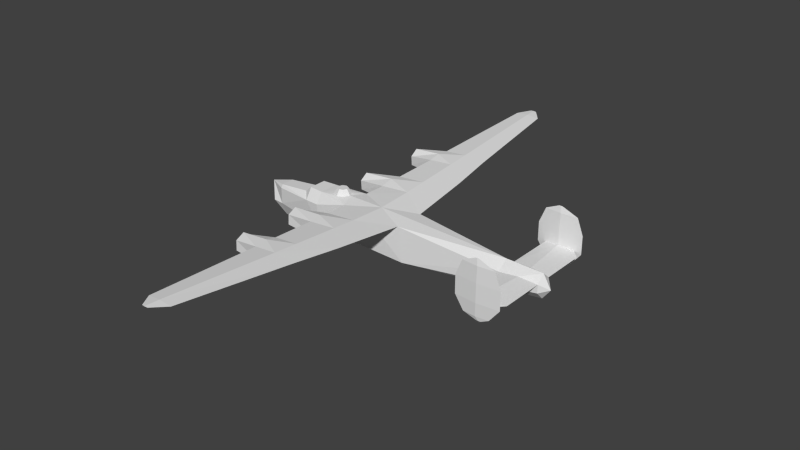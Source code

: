 # Source: b24_l.blend  (saved by Blender 2.79.0; exported with 4.5.12 LTS)
import bpy
from mathutils import Matrix  # noqa: F401  (used for matrix-valued properties, if any)

bpy.ops.wm.read_factory_settings(use_empty=True)
scene = bpy.context.scene
scene.name = 'Scene'

# ---- collections
col_collection_1 = bpy.data.collections.new('Collection 1'); scene.collection.children.link(col_collection_1)

# ---- materials (node trees are filled in below, after node groups)
mat_material_aluminium = bpy.data.materials.new('Material Aluminium')
mat_material_aluminium.alpha_threshold = 0.0
mat_material_aluminium.use_transparent_shadow = False
mat_material_aluminium.roughness = 0.5
mat_material_aluminium.line_color = (0.0, 0.0, 0.0, 1.0)

# ---- material node trees

# ---- world
world_world = bpy.data.worlds.new('World'); scene.world = world_world
world_world.color = (0.05088, 0.05088, 0.05088)
world_world.use_sun_shadow = False
world_world.sun_shadow_jitter_overblur = 0.0
world_world.cycles.sampling_method = 'NONE'
world_world.cycles.sample_map_resolution = 256

# ---- meshes
me_cube = bpy.data.meshes.new('Cube')
me_cube.from_pydata([(11.01, -3.88, -1.16), (10.72, -3.88, -1.16), (10.86, -3.867, -1.16), (10.86, -3.893, -1.16), (11.52, -3.88, -0.91), (9.881, -3.88, -0.91), (10.69, -3.807, -0.91), (12.18, -3.88, -0.08), (9.332, -3.88, -0.08), (11.76, -3.834, 0.0), (12.18, -3.88, 1.08), (9.332, -3.88, 1.08), (10.74, -3.754, 1.08), (11.79, -3.88, 2.08), (9.74, -3.88, 2.08), (10.75, -3.789, 2.08), (10.67, -3.89, 2.47), (10.57, -3.88, 2.47), (10.67, -3.87, 2.47), (10.79, -3.88, 2.47), (10.74, -3.754, -0.1049), (9.85, -3.822, 0.0), (10.74, -3.754, 0.1166), (10.69, -3.953, -0.91), (10.74, -4.006, -0.08), (10.74, -4.006, 1.08), (10.75, -3.971, 2.08), (9.85, -0.69, 0.0), (12.23, -0.52, 0.0), (11.03, -0.6059, -0.1054), (12.23, -3.35, 0.0), (11.03, -0.606, 0.1047), (-2.55, -8.193, 0.1189), (-2.55, -7.674, -0.2273), (-2.55, -7.075, 0.6718), (-2.95, -3.15, 0.7618), (-2.95, -2.631, 0.4156), (-2.95, -2.671, -0.2071), (-2.95, -3.231, -0.4836), (-2.95, -3.75, -0.1374), (-2.95, -3.71, 0.4853), (-2.55, -7.115, 0.04914), (-2.55, -7.594, 1.018), (-2.55, -8.153, 0.7416), (0.9253, -2.712, 0.5466), (0.7597, -8.156, 0.9377), (1.44, -3.19, 0.6255), (-0.7691, -2.541, -0.2937), (-0.7691, -3.241, -0.6393), (-0.7691, -3.89, -0.2065), (-1.006, -2.415, 0.7003), (-0.9691, -3.193, 0.9192), (-0.9323, -3.972, 0.801), (0.8958, -3.62, 0.1818), (0.9227, -2.792, 0.1329), (0.9088, -3.221, -0.06088), (0.8943, -3.668, 0.6183), (-0.5592, -8.333, 0.04976), (1.26, -7.634, 0.9381), (0.7613, -8.103, 0.4843), (-0.5592, -7.684, -0.383), (-0.5592, -6.985, -0.03742), (-0.796, -6.856, 0.9875), (-0.7592, -7.584, 1.174), (-0.7225, -8.412, 1.088), (0.7912, -7.112, 0.8626), (0.7886, -7.199, 0.4335), (0.7744, -7.668, 0.2317), (3.06, -1.026, 0.6167), (2.591, -5.414, 0.8943), (2.148, -8.487, 1.084), (0.4456, -15.86, 1.497), (-0.3706, -15.86, 1.57), (1.279, -15.86, 1.57), (0.5734, -16.7, 1.624), (0.3662, -16.7, 1.606), (0.1634, -16.7, 1.624), (-1.07, -1.003, 0.6728), (1.0, -1.102, 0.4344), (0.3662, -16.7, 1.642), (0.9384, -2.415, 0.8744), (0.8882, -3.972, 0.964), (0.8019, -6.856, 1.131), (0.7518, -8.412, 1.22), (0.4456, -15.86, 1.643), (1.0, 0.0, 0.8), (-7.479, -0.4895, -1.13), (-6.75, -0.2, -2.025), (-6.75, -0.57, -1.13), (-4.65, -0.491, 0.34), (-4.15, -0.5735, 0.76), (-4.15, -1.01, 0.05615), (-3.22, -1.079, 0.06615), (-3.21, -0.6454, 0.76), (-2.05, -0.55, 0.8), (-1.661, -0.3889, 0.8), (-1.817, -0.2326, 1.16), (-2.439, -0.3889, 0.8), (-2.283, -0.2326, 1.16), (-2.05, -0.329, 1.16), (-7.97, 0.0, -0.075), (-6.75, -0.57, -0.075), (-6.75, -0.441, 0.125), (-3.203, -0.9882, -1.437), (3.46, -1.13, -1.54), (12.23, -0.52, -0.535), (11.01, 3.88, -1.16), (10.72, 3.88, -1.16), (10.86, 3.867, -1.16), (10.86, 3.893, -1.16), (11.52, 3.88, -0.91), (9.881, 3.88, -0.91), (10.69, 3.807, -0.91), (12.18, 3.88, -0.08), (9.332, 3.88, -0.08), (11.76, 3.834, 0.0), (12.18, 3.88, 1.08), (9.332, 3.88, 1.08), (10.74, 3.754, 1.08), (11.79, 3.88, 2.08), (9.74, 3.88, 2.08), (10.75, 3.789, 2.08), (10.67, 3.89, 2.47), (10.57, 3.88, 2.47), (10.67, 3.87, 2.47), (10.79, 3.88, 2.47), (10.74, 3.754, -0.1049), (9.85, 3.822, 0.0), (10.74, 3.754, 0.1166), (10.69, 3.953, -0.91), (10.74, 4.006, -0.08), (10.74, 4.006, 1.08), (10.75, 3.971, 2.08), (9.85, 0.69, 0.0), (12.23, 0.52, 0.0), (11.03, 0.6059, -0.1054), (12.23, 3.35, 0.0), (11.03, 0.606, 0.1047), (-2.55, 8.193, 0.1189), (-2.55, 7.674, -0.2273), (-2.55, 7.075, 0.6718), (-2.95, 3.15, 0.7618), (-2.95, 2.631, 0.4156), (-2.95, 2.671, -0.2071), (-2.95, 3.231, -0.4836), (-2.95, 3.75, -0.1374), (-2.95, 3.71, 0.4853), (-2.55, 7.115, 0.04914), (-2.55, 7.594, 1.018), (-2.55, 8.153, 0.7416), (0.9253, 2.712, 0.5466), (0.7597, 8.156, 0.9377), (1.44, 3.19, 0.6255), (-0.7691, 2.541, -0.2937), (-0.7691, 3.241, -0.6393), (-0.7691, 3.89, -0.2065), (-1.006, 2.415, 0.7003), (-0.9691, 3.193, 0.9192), (-0.9323, 3.972, 0.801), (0.8958, 3.62, 0.1818), (0.9227, 2.792, 0.1329), (0.9088, 3.221, -0.06088), (0.8943, 3.668, 0.6183), (-0.5592, 8.333, 0.04976), (1.235, 7.671, 0.9389), (0.7613, 8.103, 0.4843), (-0.5592, 7.684, -0.383), (-0.5592, 6.985, -0.03742), (-0.796, 6.856, 0.9875), (-0.7592, 7.584, 1.174), (-0.7225, 8.412, 1.088), (0.7912, 7.112, 0.8626), (0.7886, 7.199, 0.4335), (0.7744, 7.668, 0.2317), (3.06, 1.026, 0.6167), (2.591, 5.414, 0.8943), (2.148, 8.487, 1.102), (0.4456, 15.86, 1.497), (-0.3706, 15.86, 1.57), (1.279, 15.86, 1.57), (0.5734, 16.7, 1.624), (0.3662, 16.7, 1.606), (0.1634, 16.7, 1.624), (-1.07, 1.003, 0.6728), (1.0, 1.102, 0.4344), (0.3662, 16.7, 1.642), (0.9384, 2.415, 0.8744), (0.8882, 3.972, 0.964), (0.8019, 6.856, 1.131), (0.7518, 8.412, 1.22), (0.4456, 15.86, 1.643), (-7.479, 0.4895, -1.13), (-6.75, 0.2, -2.025), (-6.75, 0.57, -1.13), (-4.65, 0.491, 0.34), (-4.15, 0.5735, 0.76), (-4.15, 1.01, 0.05615), (-3.22, 1.079, 0.06615), (-3.21, 0.6454, 0.76), (12.23, 0.0, 0.47), (12.74, 0.0, -0.4), (-2.05, 0.55, 0.8), (-1.661, 0.3889, 0.8), (-1.817, 0.2326, 1.16), (-2.439, 0.3889, 0.8), (-2.283, 0.2326, 1.16), (-2.05, 0.329, 1.16), (-6.75, 0.57, -0.075), (-6.75, 0.441, 0.125), (12.23, 0.0, -1.07), (-3.203, 0.9882, -1.437), (-2.0, 0.0, -2.28), (3.46, 0.0, -2.28), (3.46, 1.13, -1.54), (-6.75, 0.0, 0.125), (9.85, 0.0, 0.52), (12.23, 0.52, -0.535), (-4.65, 0.0, 0.34), (-4.15, 0.0, 0.76), (-3.21, 0.0, 0.76), (-1.5, 0.0, 0.8), (-1.721, 0.0, 1.16), (-2.379, 0.0, 1.16), (-2.6, 0.0, 0.8), (-7.85, 0.0, -1.13)], [], [(6, 4, 0), (2, 6, 0), (1, 5, 2), (2, 5, 6), (9, 7, 4), (8, 11, 21), (9, 10, 7), (11, 14, 15), (11, 15, 12), (12, 15, 10), (15, 13, 10), (14, 17, 18), (14, 18, 15), (15, 18, 13), (18, 19, 13), (9, 4, 20), (21, 20, 5), (9, 22, 12), (21, 12, 22), (6, 20, 4), (6, 5, 20), (5, 8, 21), (12, 21, 11), (10, 9, 12), (4, 7, 24), (4, 24, 23), (23, 24, 5), (24, 8, 5), (7, 10, 25), (7, 25, 24), (24, 25, 8), (25, 11, 8), (10, 13, 26), (10, 26, 25), (25, 26, 11), (26, 14, 11), (13, 19, 16), (13, 16, 26), (26, 16, 14), (16, 17, 14), (23, 5, 3), (28, 30, 20), (28, 20, 29), (29, 20, 27), (20, 21, 27), (22, 30, 28), (31, 22, 28), (27, 22, 31), (27, 21, 22), (37, 38, 39, 40, 35, 36), (53, 55, 46), (55, 54, 46), (39, 38, 48, 49), (38, 37, 47, 48), (37, 36, 50, 47), (40, 39, 49, 52), (49, 48, 55, 53), (48, 47, 54, 55), (50, 44, 47), (56, 49, 53), (59, 67, 58), (34, 42, 63, 62), (41, 34, 62, 61), (67, 66, 58), (33, 41, 61, 60), (32, 43, 42, 34, 41, 33), (32, 33, 60, 57), (42, 43, 64, 63), (43, 32, 57, 64), (57, 60, 67, 59), (60, 61, 66, 67), (62, 65, 61), (45, 57, 59), (52, 49, 56), (47, 44, 54), (61, 65, 66), (64, 57, 45), (56, 46, 69), (69, 65, 56), (65, 69, 58), (70, 71, 45), (45, 71, 64), (71, 72, 64), (73, 74, 75), (73, 75, 71), (71, 75, 72), (75, 76, 72), (69, 46, 68), (70, 58, 69), (50, 51, 80), (80, 51, 81), (80, 81, 68), (81, 69, 68), (52, 62, 82), (52, 82, 81), (81, 82, 69), (81, 51, 52), (82, 83, 69), (83, 70, 69), (64, 72, 84), (64, 84, 83), (83, 84, 70), (72, 76, 79), (72, 79, 84), (84, 79, 73), (79, 74, 73), (85, 80, 68), (77, 80, 85), (77, 50, 80), (199, 28, 200), (219, 218, 90, 93), (92, 93, 90, 91), (218, 217, 89, 90), (90, 89, 91), (96, 221, 222, 98, 99), (95, 96, 99, 94), (220, 221, 96, 95), (97, 98, 222, 223), (94, 99, 98, 97), (102, 214, 100), (100, 86, 88, 101), (100, 224, 86), (101, 102, 100), (88, 86, 87), (209, 105, 104), (223, 219, 93), (212, 209, 104), (217, 214, 89), (89, 214, 102), (77, 93, 92), (78, 104, 68), (77, 94, 93), (77, 103, 78), (212, 104, 103, 211), (101, 88, 91), (200, 105, 209), (91, 89, 102, 101), (91, 103, 92), (220, 95, 77), (92, 103, 77), (77, 95, 94), (93, 97, 223), (94, 97, 93), (215, 85, 68), (78, 103, 104), (0, 23, 3), (0, 4, 23), (19, 18, 17, 16), (0, 3, 1, 2), (3, 5, 1), (30, 9, 20), (22, 9, 30), (36, 35, 51, 50), (35, 40, 52, 51), (54, 44, 46), (56, 53, 46), (45, 59, 58), (66, 65, 58), (44, 68, 46), (77, 44, 50), (52, 65, 62), (74, 79, 76, 75), (78, 44, 77), (68, 44, 78), (56, 65, 52), (58, 70, 45), (83, 63, 64), (62, 63, 82), (82, 63, 83), (192, 211, 87), (103, 87, 211), (91, 88, 103), (215, 31, 199), (31, 28, 199), (103, 88, 87), (200, 28, 105), (27, 215, 68), (27, 31, 215), (104, 105, 27), (105, 28, 29), (27, 105, 29), (77, 85, 220), (104, 27, 68), (224, 192, 87), (112, 106, 110), (108, 106, 112), (107, 108, 111), (108, 112, 111), (115, 110, 113), (114, 127, 117), (115, 113, 116), (117, 121, 120), (117, 118, 121), (118, 116, 121), (121, 116, 119), (120, 124, 123), (120, 121, 124), (121, 119, 124), (124, 119, 125), (115, 126, 110), (127, 111, 126), (115, 118, 128), (127, 128, 118), (112, 110, 126), (112, 126, 111), (111, 127, 114), (118, 117, 127), (116, 118, 115), (110, 130, 113), (110, 129, 130), (129, 111, 130), (130, 111, 114), (113, 131, 116), (113, 130, 131), (130, 114, 131), (131, 114, 117), (116, 132, 119), (116, 131, 132), (131, 117, 132), (132, 117, 120), (119, 122, 125), (119, 132, 122), (132, 120, 122), (122, 120, 123), (129, 109, 111), (134, 126, 136), (134, 135, 126), (135, 133, 126), (126, 133, 127), (128, 134, 136), (137, 134, 128), (133, 137, 128), (133, 128, 127), (143, 142, 141, 146, 145, 144), (159, 152, 161), (161, 152, 160), (145, 155, 154, 144), (144, 154, 153, 143), (143, 153, 156, 142), (146, 158, 155, 145), (155, 159, 161, 154), (154, 161, 160, 153), (156, 153, 150), (162, 159, 155), (165, 164, 173), (140, 168, 169, 148), (147, 167, 168, 140), (173, 164, 172), (139, 166, 167, 147), (138, 139, 147, 140, 148, 149), (138, 163, 166, 139), (148, 169, 170, 149), (149, 170, 163, 138), (163, 165, 173, 166), (166, 173, 172, 167), (168, 167, 171), (151, 165, 163), (158, 162, 155), (153, 160, 150), (167, 172, 171), (170, 151, 163), (162, 175, 152), (175, 162, 171), (171, 164, 175), (176, 151, 177), (151, 170, 177), (177, 170, 178), (176, 177, 179), (179, 181, 180), (179, 177, 181), (177, 178, 181), (181, 178, 182), (175, 174, 152), (176, 175, 164), (156, 186, 157), (186, 187, 157), (186, 174, 187), (187, 174, 175), (158, 188, 168), (158, 187, 188), (187, 175, 188), (187, 158, 157), (188, 175, 189), (189, 175, 176), (170, 190, 178), (170, 189, 190), (189, 176, 190), (190, 176, 179), (178, 185, 182), (178, 190, 185), (190, 179, 185), (185, 179, 180), (85, 174, 186), (183, 85, 186), (183, 186, 156), (199, 200, 134), (219, 198, 195, 218), (197, 196, 195, 198), (218, 195, 194, 217), (195, 196, 194), (203, 206, 205, 222, 221), (202, 201, 206, 203), (220, 202, 203, 221), (204, 223, 222, 205), (201, 204, 205, 206), (208, 100, 214), (100, 207, 193, 191), (100, 191, 224), (207, 100, 208), (87, 86, 224), (193, 192, 191), (209, 213, 216), (223, 198, 219), (212, 213, 209), (217, 194, 214), (194, 208, 214), (183, 197, 198), (184, 174, 213), (183, 198, 201), (183, 184, 210), (212, 211, 210, 213), (207, 196, 193), (200, 209, 216), (196, 207, 208, 194), (196, 197, 210), (220, 183, 202), (197, 183, 210), (183, 201, 202), (198, 223, 204), (201, 198, 204), (215, 174, 85), (184, 213, 210), (106, 109, 129), (106, 129, 110), (125, 122, 123, 124), (106, 108, 107, 109), (109, 107, 111), (136, 126, 115), (128, 136, 115), (142, 156, 157, 141), (141, 157, 158, 146), (160, 152, 150), (162, 152, 159), (151, 164, 165), (172, 164, 171), (150, 152, 174), (183, 156, 150), (158, 168, 171), (180, 181, 182, 185), (184, 183, 150), (174, 184, 150), (162, 158, 171), (164, 151, 176), (189, 170, 169), (168, 188, 169), (188, 189, 169), (210, 211, 192), (196, 210, 193), (215, 199, 137), (137, 199, 134), (210, 192, 193), (200, 216, 134), (133, 174, 215), (133, 215, 137), (213, 133, 216), (216, 135, 134), (133, 135, 216), (183, 220, 85), (213, 174, 133), (224, 191, 192), (84, 73, 70), (70, 73, 71)])
_uv = me_cube.uv_layers.new(name='UVMap')
_uv.uv.foreach_set('vector', [0.8438, 0.3508, 0.8198, 0.3508, 0.8346, 0.3435, 0.8388, 0.3435, 0.8438, 0.3508, 0.8346, 0.3435, 0.843, 0.3435, 0.8672, 0.3508, 0.8388, 0.3435, 0.8388, 0.3435, 0.8672, 0.3508, 0.8438, 0.3508, 0.8131, 0.377, 0.8008, 0.3747, 0.8198, 0.3508, 0.8831, 0.3747, 0.8831, 0.4083, 0.8681, 0.377, 0.8131, 0.377, 0.8008, 0.4083, 0.8008, 0.3747, 0.8831, 0.4083, 0.8713, 0.4371, 0.842, 0.4371, 0.8831, 0.4083, 0.842, 0.4371, 0.8424, 0.4083, 0.8424, 0.4083, 0.842, 0.4371, 0.8008, 0.4083, 0.842, 0.4371, 0.8121, 0.4371, 0.8008, 0.4083, 0.8713, 0.4371, 0.86, 0.4449, 0.842, 0.4449, 0.8713, 0.4371, 0.842, 0.4449, 0.842, 0.4371, 0.842, 0.4371, 0.842, 0.4449, 0.8121, 0.4371, 0.842, 0.4449, 0.8236, 0.4449, 0.8121, 0.4371, 0.8131, 0.377, 0.8198, 0.3508, 0.8424, 0.374, 0.8681, 0.377, 0.8424, 0.374, 0.8672, 0.3508, 0.8131, 0.377, 0.8424, 0.3804, 0.8424, 0.4083, 0.8681, 0.377, 0.8424, 0.4083, 0.8424, 0.3804, 0.8438, 0.3508, 0.8424, 0.374, 0.8198, 0.3508, 0.8438, 0.3508, 0.8672, 0.3508, 0.8424, 0.374, 0.8672, 0.3508, 0.8831, 0.3747, 0.8681, 0.377, 0.8424, 0.4083, 0.8681, 0.377, 0.8831, 0.4083, 0.8008, 0.4083, 0.8131, 0.377, 0.8424, 0.4083, 0.9463, 0.3508, 0.9654, 0.3747, 0.9238, 0.3747, 0.9463, 0.3508, 0.9238, 0.3747, 0.9224, 0.3508, 0.9224, 0.3508, 0.9238, 0.3747, 0.899, 0.3508, 0.9238, 0.3747, 0.8831, 0.3747, 0.899, 0.3508, 0.9654, 0.3747, 0.9654, 0.4083, 0.9238, 0.4083, 0.9654, 0.3747, 0.9238, 0.4083, 0.9238, 0.3747, 0.9238, 0.3747, 0.9238, 0.4083, 0.8831, 0.3747, 0.9238, 0.4083, 0.8831, 0.4083, 0.8831, 0.3747, 0.9654, 0.4083, 0.9541, 0.4371, 0.9242, 0.4371, 0.9654, 0.4083, 0.9242, 0.4371, 0.9238, 0.4083, 0.9238, 0.4083, 0.9242, 0.4371, 0.8831, 0.4083, 0.9242, 0.4371, 0.8949, 0.4371, 0.8831, 0.4083, 0.9541, 0.4371, 0.9426, 0.4449, 0.9242, 0.4449, 0.9541, 0.4371, 0.9242, 0.4449, 0.9242, 0.4371, 0.9242, 0.4371, 0.9242, 0.4449, 0.8949, 0.4371, 0.9242, 0.4449, 0.9062, 0.4449, 0.8949, 0.4371, 0.9224, 0.3508, 0.899, 0.3508, 0.9273, 0.3435, 0.1114, 0.3892, 0.0296, 0.3892, 0.01793, 0.3462, 0.1114, 0.3892, 0.01793, 0.3462, 0.1089, 0.3545, 0.1089, 0.3545, 0.01793, 0.3462, 0.1065, 0.3205, 0.01793, 0.3462, 0.01598, 0.3205, 0.1065, 0.3205, 0.01729, 0.4516, 0.02896, 0.4086, 0.1107, 0.4086, 0.1082, 0.4434, 0.01729, 0.4516, 0.1107, 0.4086, 0.1058, 0.4774, 0.01729, 0.4516, 0.1082, 0.4434, 0.1058, 0.4774, 0.01534, 0.4774, 0.01729, 0.4516, 0.6065, 0.5172, 0.5815, 0.5122, 0.5735, 0.5284, 0.5765, 0.5372, 0.6015, 0.5422, 0.6077, 0.5352, 0.7366, 0.5284, 0.7364, 0.5235, 0.7209, 0.5388, 0.736, 0.5227, 0.7358, 0.527, 0.7209, 0.5375, 0.842, 0.5172, 0.842, 0.5084, 0.7847, 0.5084, 0.7847, 0.5172, 0.842, 0.507, 0.842, 0.5147, 0.7847, 0.5147, 0.7847, 0.507, 0.842, 0.5172, 0.842, 0.5372, 0.7847, 0.5372, 0.7847, 0.5172, 0.842, 0.5397, 0.842, 0.5287, 0.7847, 0.5287, 0.7847, 0.5397, 0.7847, 0.5172, 0.7847, 0.5084, 0.7364, 0.5235, 0.7366, 0.5284, 0.7847, 0.507, 0.7847, 0.5147, 0.7358, 0.527, 0.736, 0.5227, 0.7847, 0.5372, 0.7357, 0.539, 0.7847, 0.5172, 0.7366, 0.5411, 0.7847, 0.5287, 0.7366, 0.5284, 0.9435, 0.5298, 0.9437, 0.5247, 0.9579, 0.5407, 0.8536, 0.5372, 0.8536, 0.546, 0.8996, 0.546, 0.9053, 0.5372, 0.8536, 0.5172, 0.8536, 0.5372, 0.9053, 0.5372, 0.9053, 0.5172, 0.9441, 0.5238, 0.9443, 0.5283, 0.9579, 0.5394, 0.8536, 0.507, 0.8536, 0.5147, 0.9053, 0.5147, 0.9053, 0.507, 0.5735, 0.5284, 0.5765, 0.5372, 0.6015, 0.5422, 0.6077, 0.5352, 0.6065, 0.5172, 0.5815, 0.5122, 0.8536, 0.5172, 0.8536, 0.5084, 0.9053, 0.5084, 0.9053, 0.5172, 0.8536, 0.5474, 0.8536, 0.5397, 0.9053, 0.5397, 0.8996, 0.5474, 0.8536, 0.5397, 0.8536, 0.5287, 0.9053, 0.5287, 0.9053, 0.5397, 0.9053, 0.5172, 0.9053, 0.5084, 0.9437, 0.5247, 0.9435, 0.5298, 0.9053, 0.507, 0.9053, 0.5147, 0.9443, 0.5283, 0.9441, 0.5238, 0.9053, 0.5372, 0.9444, 0.5407, 0.9053, 0.5172, 0.9435, 0.5429, 0.9053, 0.5287, 0.9435, 0.5298, 0.7847, 0.5397, 0.7847, 0.5287, 0.7366, 0.5411, 0.7847, 0.5172, 0.7357, 0.539, 0.7358, 0.527, 0.9053, 0.5172, 0.9444, 0.5407, 0.9443, 0.5283, 0.9053, 0.5397, 0.9053, 0.5287, 0.9435, 0.5429, 0.3939, 0.06393, 0.4021, 0.07971, 0.3435, 0.113, 0.3435, 0.113, 0.2944, 0.06095, 0.3939, 0.06393, 0.2944, 0.06095, 0.3435, 0.113, 0.2853, 0.0745, 0.2546, 0.1002, 0.04154, 0.05096, 0.2642, 0.06004, 0.2642, 0.06004, 0.04154, 0.05096, 0.2568, 0.01718, 0.04154, 0.05096, 0.04154, 0.02736, 0.2568, 0.01718, 0.04154, 0.07506, 0.0173, 0.05465, 0.0173, 0.04866, 0.04154, 0.07506, 0.0173, 0.04866, 0.04154, 0.05096, 0.04154, 0.05096, 0.0173, 0.04866, 0.04154, 0.02736, 0.0173, 0.04866, 0.0173, 0.0428, 0.04154, 0.02736, 0.3435, 0.113, 0.4021, 0.07971, 0.4703, 0.1265, 0.2546, 0.1002, 0.2853, 0.0745, 0.3435, 0.113, 0.4302, 0.2751, 0.4077, 0.2741, 0.4302, 0.2189, 0.4302, 0.2189, 0.4077, 0.2741, 0.3852, 0.2204, 0.4302, 0.2189, 0.3852, 0.2204, 0.4703, 0.1576, 0.3852, 0.2204, 0.3435, 0.1711, 0.4703, 0.1576, 0.3852, 0.273, 0.3018, 0.2691, 0.3018, 0.2229, 0.3852, 0.273, 0.3018, 0.2229, 0.3852, 0.2204, 0.3852, 0.2204, 0.3018, 0.2229, 0.3435, 0.1711, 0.3852, 0.2204, 0.4077, 0.2741, 0.3852, 0.273, 0.3018, 0.2229, 0.2568, 0.2243, 0.3435, 0.1711, 0.2568, 0.2243, 0.2546, 0.1839, 0.3435, 0.1711, 0.2568, 0.2669, 0.04154, 0.2568, 0.04154, 0.2332, 0.2568, 0.2669, 0.04154, 0.2332, 0.2568, 0.2243, 0.2568, 0.2243, 0.04154, 0.2332, 0.2546, 0.1839, 0.04154, 0.2568, 0.0173, 0.2413, 0.0173, 0.2355, 0.04154, 0.2568, 0.0173, 0.2355, 0.04154, 0.2332, 0.04154, 0.2332, 0.0173, 0.2355, 0.04154, 0.2091, 0.0173, 0.2355, 0.0173, 0.2295, 0.04154, 0.2091, 0.5, 0.2171, 0.4302, 0.2189, 0.4703, 0.1576, 0.471, 0.277, 0.4302, 0.2189, 0.5, 0.2171, 0.471, 0.277, 0.4302, 0.2751, 0.4302, 0.2189, 0.1857, 0.6665, 0.1857, 0.642, 0.2123, 0.6211, 0.2183, 0.7506, 0.1692, 0.7506, 0.1692, 0.7506, 0.2183, 0.7506, 0.2177, 0.7143, 0.2183, 0.7506, 0.1692, 0.7506, 0.1692, 0.7138, 0.1692, 0.7506, 0.143, 0.7286, 0.143, 0.7286, 0.1692, 0.7506, 0.1692, 0.7506, 0.143, 0.7286, 0.1692, 0.7138, 0.1907, 0.6976, 0.1958, 0.6976, 0.1614, 0.6976, 0.1664, 0.6976, 0.1786, 0.6976, 0.1989, 0.6788, 0.1907, 0.6976, 0.1786, 0.6976, 0.1786, 0.6788, 0.2073, 0.6788, 0.1958, 0.6976, 0.1907, 0.6976, 0.1989, 0.6788, 0.1583, 0.6788, 0.1664, 0.6976, 0.1614, 0.6976, 0.1499, 0.6788, 0.1786, 0.6788, 0.1786, 0.6976, 0.1664, 0.6976, 0.1583, 0.6788, 0.1096, 0.7432, 0.1096, 0.7432, 0.05989, 0.7432, 0.06465, 0.7328, 0.07153, 0.6777, 0.1096, 0.6777, 0.1096, 0.7328, 0.04591, 0.7328, 0.05218, 0.6777, 0.07153, 0.6777, 0.1096, 0.7328, 0.1096, 0.7432, 0.06465, 0.7328, 0.1096, 0.6777, 0.07153, 0.6777, 0.1096, 0.6309, 0.3987, 0.9501, 0.3987, 0.9347, 0.6523, 0.9637, 0.8275, 0.8961, 0.8451, 0.8972, 0.8451, 0.8972, 0.6523, 0.9851, 0.3987, 0.9501, 0.6523, 0.9637, 0.8867, 0.9094, 0.9475, 0.9156, 0.8867, 0.9094, 0.8867, 0.9094, 0.9475, 0.9156, 0.9475, 0.9156, 0.7832, 0.8997, 0.8451, 0.8972, 0.8454, 0.9173, 0.7234, 0.9066, 0.6523, 0.9637, 0.6638, 0.9014, 0.7832, 0.8997, 0.8116, 0.8961, 0.8451, 0.8972, 0.7832, 0.8997, 0.8449, 0.9607, 0.7234, 0.9066, 0.6523, 0.9851, 0.6523, 0.9637, 0.8449, 0.9607, 0.8101, 0.9851, 0.9475, 0.9214, 0.9475, 0.9519, 0.8723, 0.9176, 0.384, 0.9308, 0.3987, 0.9347, 0.3987, 0.9501, 0.8723, 0.9176, 0.8867, 0.9094, 0.9475, 0.9156, 0.9475, 0.9214, 0.8723, 0.9176, 0.8449, 0.9607, 0.8454, 0.9173, 0.7957, 0.8961, 0.8003, 0.8961, 0.7832, 0.8997, 0.8454, 0.9173, 0.8449, 0.9607, 0.7832, 0.8997, 0.7832, 0.8997, 0.8003, 0.8961, 0.8116, 0.8961, 0.8451, 0.8972, 0.8228, 0.8961, 0.8275, 0.8961, 0.8116, 0.8961, 0.8228, 0.8961, 0.8451, 0.8972, 0.4675, 0.9042, 0.7234, 0.8961, 0.6638, 0.9014, 0.7234, 0.9066, 0.8449, 0.9607, 0.6523, 0.9637, 0.9316, 0.3435, 0.9224, 0.3508, 0.9273, 0.3435, 0.9316, 0.3435, 0.9463, 0.3508, 0.9224, 0.3508, 0.9251, 0.4484, 0.9219, 0.4484, 0.9187, 0.4484, 0.9219, 0.4484, 0.9316, 0.3435, 0.9273, 0.3435, 0.9232, 0.3435, 0.9273, 0.3435, 0.9273, 0.3435, 0.899, 0.3508, 0.9232, 0.3435, 0.0296, 0.3892, 0.01561, 0.3755, 0.01793, 0.3462, 0.01729, 0.4516, 0.01496, 0.4223, 0.02896, 0.4086, 0.842, 0.5372, 0.842, 0.546, 0.7905, 0.546, 0.7847, 0.5372, 0.842, 0.5474, 0.842, 0.5397, 0.7847, 0.5397, 0.7905, 0.5474, 0.7358, 0.527, 0.7357, 0.539, 0.7209, 0.5399, 0.7366, 0.5411, 0.7366, 0.5284, 0.7209, 0.5418, 0.9435, 0.5429, 0.9435, 0.5298, 0.9579, 0.5434, 0.9443, 0.5283, 0.9444, 0.5407, 0.9579, 0.5418, 0.4216, 0.06482, 0.4703, 0.1265, 0.4134, 0.07971, 0.471, 0.007135, 0.4216, 0.06482, 0.4302, 0.008989, 0.3852, 0.01112, 0.2944, 0.06095, 0.3018, 0.01506, 0.0173, 0.2295, 0.0173, 0.2355, 0.0173, 0.2413, 0.0173, 0.2355, 0.4682, 0.06698, 0.4216, 0.06482, 0.471, 0.007135, 0.4703, 0.1265, 0.4216, 0.06482, 0.4682, 0.06698, 0.3939, 0.06393, 0.2944, 0.06095, 0.3852, 0.01112, 0.2733, 0.0745, 0.2546, 0.1002, 0.2642, 0.06004, 0.2568, 0.2243, 0.2807, 0.268, 0.2568, 0.2669, 0.3018, 0.2691, 0.2807, 0.268, 0.3018, 0.2229, 0.3018, 0.2229, 0.2807, 0.268, 0.2568, 0.2243, 0.9475, 0.9777, 0.8101, 0.9851, 0.9475, 0.9777, 0.8449, 0.9607, 0.9475, 0.9777, 0.8101, 0.9851, 0.8723, 0.9176, 0.9475, 0.9519, 0.8449, 0.9607, 0.4675, 0.9042, 0.4335, 0.9162, 0.3987, 0.9056, 0.4335, 0.9162, 0.3987, 0.9192, 0.3987, 0.9056, 0.8449, 0.9607, 0.9475, 0.9519, 0.9475, 0.9777, 0.2123, 0.6211, 0.1857, 0.642, 0.1857, 0.614, 0.4675, 0.9192, 0.4675, 0.9042, 0.6638, 0.9014, 0.4675, 0.9192, 0.4335, 0.9162, 0.4675, 0.9042, 0.6523, 0.9637, 0.3987, 0.9347, 0.4675, 0.9192, 0.3987, 0.9347, 0.3987, 0.9192, 0.4335, 0.9222, 0.4675, 0.9192, 0.3987, 0.9347, 0.4335, 0.9222, 0.7832, 0.8997, 0.7234, 0.8961, 0.7957, 0.8961, 0.6523, 0.9637, 0.4675, 0.9192, 0.6638, 0.9014, 0.05218, 0.6777, 0.1096, 0.6309, 0.1096, 0.6309, 0.8438, 0.3508, 0.8346, 0.3435, 0.8198, 0.3508, 0.8388, 0.3435, 0.8346, 0.3435, 0.8438, 0.3508, 0.843, 0.3435, 0.8388, 0.3435, 0.8672, 0.3508, 0.8388, 0.3435, 0.8438, 0.3508, 0.8672, 0.3508, 0.8131, 0.377, 0.8198, 0.3508, 0.8008, 0.3747, 0.8831, 0.3747, 0.8681, 0.377, 0.8831, 0.4083, 0.8131, 0.377, 0.8008, 0.3747, 0.8008, 0.4083, 0.8831, 0.4083, 0.842, 0.4371, 0.8713, 0.4371, 0.8831, 0.4083, 0.8424, 0.4083, 0.842, 0.4371, 0.8424, 0.4083, 0.8008, 0.4083, 0.842, 0.4371, 0.842, 0.4371, 0.8008, 0.4083, 0.8121, 0.4371, 0.8713, 0.4371, 0.842, 0.4449, 0.86, 0.4449, 0.8713, 0.4371, 0.842, 0.4371, 0.842, 0.4449, 0.842, 0.4371, 0.8121, 0.4371, 0.842, 0.4449, 0.842, 0.4449, 0.8121, 0.4371, 0.8236, 0.4449, 0.8131, 0.377, 0.8424, 0.374, 0.8198, 0.3508, 0.8681, 0.377, 0.8672, 0.3508, 0.8424, 0.374, 0.8131, 0.377, 0.8424, 0.4083, 0.8424, 0.3804, 0.8681, 0.377, 0.8424, 0.3804, 0.8424, 0.4083, 0.8438, 0.3508, 0.8198, 0.3508, 0.8424, 0.374, 0.8438, 0.3508, 0.8424, 0.374, 0.8672, 0.3508, 0.8672, 0.3508, 0.8681, 0.377, 0.8831, 0.3747, 0.8424, 0.4083, 0.8831, 0.4083, 0.8681, 0.377, 0.8008, 0.4083, 0.8424, 0.4083, 0.8131, 0.377, 0.7817, 0.3508, 0.7592, 0.3747, 0.8008, 0.3747, 0.7817, 0.3508, 0.7577, 0.3508, 0.7592, 0.3747, 0.7577, 0.3508, 0.7343, 0.3508, 0.7592, 0.3747, 0.7592, 0.3747, 0.7343, 0.3508, 0.7184, 0.3747, 0.8008, 0.3747, 0.7592, 0.4083, 0.8008, 0.4083, 0.8008, 0.3747, 0.7592, 0.3747, 0.7592, 0.4083, 0.7592, 0.3747, 0.7184, 0.3747, 0.7592, 0.4083, 0.7592, 0.4083, 0.7184, 0.3747, 0.7184, 0.4083, 0.8008, 0.4083, 0.7595, 0.4371, 0.7894, 0.4371, 0.8008, 0.4083, 0.7592, 0.4083, 0.7595, 0.4371, 0.7592, 0.4083, 0.7184, 0.4083, 0.7595, 0.4371, 0.7595, 0.4371, 0.7184, 0.4083, 0.7302, 0.4371, 0.7894, 0.4371, 0.7595, 0.4449, 0.7779, 0.4449, 0.7894, 0.4371, 0.7595, 0.4371, 0.7595, 0.4449, 0.7595, 0.4371, 0.7302, 0.4371, 0.7595, 0.4449, 0.7595, 0.4449, 0.7302, 0.4371, 0.7415, 0.4449, 0.7577, 0.3508, 0.7627, 0.3435, 0.7343, 0.3508, 0.1114, 0.3892, 0.01793, 0.3462, 0.0296, 0.3892, 0.1114, 0.3892, 0.1089, 0.3545, 0.01793, 0.3462, 0.1089, 0.3545, 0.1065, 0.3205, 0.01793, 0.3462, 0.01793, 0.3462, 0.1065, 0.3205, 0.01598, 0.3205, 0.01729, 0.4516, 0.1107, 0.4086, 0.02896, 0.4086, 0.1082, 0.4434, 0.1107, 0.4086, 0.01729, 0.4516, 0.1058, 0.4774, 0.1082, 0.4434, 0.01729, 0.4516, 0.1058, 0.4774, 0.01729, 0.4516, 0.01534, 0.4774, 0.6065, 0.5172, 0.6077, 0.5352, 0.6015, 0.5422, 0.5765, 0.5372, 0.5735, 0.5284, 0.5815, 0.5122, 0.7366, 0.5284, 0.7209, 0.5377, 0.7364, 0.5235, 0.736, 0.5227, 0.7209, 0.5385, 0.7358, 0.527, 0.842, 0.5172, 0.7847, 0.5172, 0.7847, 0.5084, 0.842, 0.5084, 0.842, 0.507, 0.7847, 0.507, 0.7847, 0.5147, 0.842, 0.5147, 0.842, 0.5172, 0.7847, 0.5172, 0.7847, 0.5372, 0.842, 0.5372, 0.842, 0.5397, 0.7847, 0.5397, 0.7847, 0.5287, 0.842, 0.5287, 0.7847, 0.5172, 0.7366, 0.5284, 0.7364, 0.5235, 0.7847, 0.5084, 0.7847, 0.507, 0.736, 0.5227, 0.7358, 0.527, 0.7847, 0.5147, 0.7847, 0.5372, 0.7847, 0.5172, 0.7357, 0.539, 0.7366, 0.5411, 0.7366, 0.5284, 0.7847, 0.5287, 0.9435, 0.5298, 0.9579, 0.5396, 0.9437, 0.5247, 0.8536, 0.5372, 0.9053, 0.5372, 0.8996, 0.546, 0.8536, 0.546, 0.8536, 0.5172, 0.9053, 0.5172, 0.9053, 0.5372, 0.8536, 0.5372, 0.9441, 0.5238, 0.9579, 0.5404, 0.9443, 0.5283, 0.8536, 0.507, 0.9053, 0.507, 0.9053, 0.5147, 0.8536, 0.5147, 0.5735, 0.5284, 0.5815, 0.5122, 0.6065, 0.5172, 0.6077, 0.5352, 0.6015, 0.5422, 0.5765, 0.5372, 0.8536, 0.5172, 0.9053, 0.5172, 0.9053, 0.5084, 0.8536, 0.5084, 0.8536, 0.5474, 0.8996, 0.5474, 0.9053, 0.5397, 0.8536, 0.5397, 0.8536, 0.5397, 0.9053, 0.5397, 0.9053, 0.5287, 0.8536, 0.5287, 0.9053, 0.5172, 0.9435, 0.5298, 0.9437, 0.5247, 0.9053, 0.5084, 0.9053, 0.507, 0.9441, 0.5238, 0.9443, 0.5283, 0.9053, 0.5147, 0.9053, 0.5372, 0.9053, 0.5172, 0.9444, 0.5407, 0.9435, 0.5429, 0.9435, 0.5298, 0.9053, 0.5287, 0.7847, 0.5397, 0.7366, 0.5411, 0.7847, 0.5287, 0.7847, 0.5172, 0.7358, 0.527, 0.7357, 0.539, 0.9053, 0.5172, 0.9443, 0.5283, 0.9444, 0.5407, 0.9053, 0.5397, 0.9435, 0.5429, 0.9053, 0.5287, 0.6061, 0.06393, 0.6565, 0.113, 0.5979, 0.07971, 0.6565, 0.113, 0.6061, 0.06393, 0.7056, 0.06095, 0.7056, 0.06095, 0.7159, 0.0745, 0.6565, 0.113, 0.7454, 0.1002, 0.7358, 0.06004, 0.9585, 0.05096, 0.7358, 0.06004, 0.7432, 0.01718, 0.9585, 0.05096, 0.9585, 0.05096, 0.7432, 0.01718, 0.9585, 0.02736, 0.7454, 0.1002, 0.9585, 0.05096, 0.9585, 0.07506, 0.9585, 0.07506, 0.9827, 0.04866, 0.9827, 0.05465, 0.9585, 0.07506, 0.9585, 0.05096, 0.9827, 0.04866, 0.9585, 0.05096, 0.9585, 0.02736, 0.9827, 0.04866, 0.9827, 0.04866, 0.9585, 0.02736, 0.9827, 0.0428, 0.6565, 0.113, 0.5297, 0.1265, 0.5979, 0.07971, 0.7454, 0.1002, 0.6565, 0.113, 0.7159, 0.0745, 0.5698, 0.2751, 0.5698, 0.2189, 0.5923, 0.2741, 0.5698, 0.2189, 0.6148, 0.2204, 0.5923, 0.2741, 0.5698, 0.2189, 0.5297, 0.1576, 0.6148, 0.2204, 0.6148, 0.2204, 0.5297, 0.1576, 0.6565, 0.1711, 0.6148, 0.273, 0.6982, 0.2229, 0.6982, 0.2691, 0.6148, 0.273, 0.6148, 0.2204, 0.6982, 0.2229, 0.6148, 0.2204, 0.6565, 0.1711, 0.6982, 0.2229, 0.6148, 0.2204, 0.6148, 0.273, 0.5923, 0.2741, 0.6982, 0.2229, 0.6565, 0.1711, 0.7432, 0.2243, 0.7432, 0.2243, 0.6565, 0.1711, 0.7454, 0.1839, 0.7432, 0.2669, 0.9585, 0.2332, 0.9585, 0.2568, 0.7432, 0.2669, 0.7432, 0.2243, 0.9585, 0.2332, 0.7432, 0.2243, 0.7454, 0.1839, 0.9585, 0.2332, 0.9585, 0.2332, 0.7454, 0.1839, 0.9585, 0.2091, 0.9585, 0.2568, 0.9827, 0.2355, 0.9827, 0.2413, 0.9585, 0.2568, 0.9585, 0.2332, 0.9827, 0.2355, 0.9585, 0.2332, 0.9585, 0.2091, 0.9827, 0.2355, 0.9827, 0.2355, 0.9585, 0.2091, 0.9827, 0.2295, 0.5, 0.2171, 0.5297, 0.1576, 0.5698, 0.2189, 0.529, 0.277, 0.5, 0.2171, 0.5698, 0.2189, 0.529, 0.277, 0.5698, 0.2189, 0.5698, 0.2751, 0.1857, 0.6665, 0.2123, 0.6211, 0.1857, 0.642, 0.2183, 0.7506, 0.2183, 0.7506, 0.1692, 0.7506, 0.1692, 0.7506, 0.2177, 0.7143, 0.1692, 0.7138, 0.1692, 0.7506, 0.2183, 0.7506, 0.1692, 0.7506, 0.1692, 0.7506, 0.143, 0.7286, 0.143, 0.7286, 0.1692, 0.7506, 0.1692, 0.7138, 0.143, 0.7286, 0.1907, 0.6976, 0.1786, 0.6976, 0.1664, 0.6976, 0.1614, 0.6976, 0.1958, 0.6976, 0.1989, 0.6788, 0.1786, 0.6788, 0.1786, 0.6976, 0.1907, 0.6976, 0.2073, 0.6788, 0.1989, 0.6788, 0.1907, 0.6976, 0.1958, 0.6976, 0.1583, 0.6788, 0.1499, 0.6788, 0.1614, 0.6976, 0.1664, 0.6976, 0.1786, 0.6788, 0.1583, 0.6788, 0.1664, 0.6976, 0.1786, 0.6976, 0.1096, 0.7432, 0.07986, 0.7432, 0.1096, 0.7432, 0.06465, 0.7328, 0.1096, 0.7328, 0.1096, 0.6777, 0.07153, 0.6777, 0.06465, 0.7328, 0.07153, 0.6777, 0.05218, 0.6777, 0.1096, 0.7328, 0.05989, 0.7432, 0.1096, 0.7432, 0.1096, 0.6309, 0.07153, 0.6777, 0.05218, 0.6777, 0.1096, 0.6777, 0.1096, 0.6309, 0.07153, 0.6777, 0.3987, 0.8212, 0.6523, 0.8076, 0.3987, 0.8366, 0.8275, 0.8752, 0.8451, 0.8741, 0.8451, 0.8741, 0.6523, 0.7862, 0.6523, 0.8076, 0.3987, 0.8212, 0.8867, 0.8619, 0.8867, 0.8619, 0.9475, 0.8557, 0.8867, 0.8619, 0.9475, 0.8557, 0.9475, 0.8557, 0.7832, 0.8716, 0.8454, 0.854, 0.8451, 0.8741, 0.7234, 0.8647, 0.6638, 0.8699, 0.6523, 0.8076, 0.7832, 0.8716, 0.8451, 0.8741, 0.8116, 0.8752, 0.7832, 0.8716, 0.7234, 0.8647, 0.8449, 0.8106, 0.6523, 0.7862, 0.8101, 0.7862, 0.8449, 0.8106, 0.6523, 0.8076, 0.9475, 0.8499, 0.8723, 0.8537, 0.9475, 0.8194, 0.384, 0.8405, 0.3987, 0.8212, 0.3987, 0.8366, 0.8723, 0.8537, 0.9475, 0.8499, 0.9475, 0.8557, 0.8867, 0.8619, 0.8723, 0.8537, 0.8454, 0.854, 0.8449, 0.8106, 0.7957, 0.8752, 0.7832, 0.8716, 0.8003, 0.8752, 0.8454, 0.854, 0.7832, 0.8716, 0.8449, 0.8106, 0.7832, 0.8716, 0.8116, 0.8752, 0.8003, 0.8752, 0.8451, 0.8741, 0.8275, 0.8752, 0.8228, 0.8752, 0.8116, 0.8752, 0.8451, 0.8741, 0.8228, 0.8752, 0.4675, 0.8671, 0.6638, 0.8699, 0.7234, 0.8752, 0.7234, 0.8647, 0.6523, 0.8076, 0.8449, 0.8106, 0.7669, 0.3435, 0.7627, 0.3435, 0.7577, 0.3508, 0.7669, 0.3435, 0.7577, 0.3508, 0.7817, 0.3508, 0.7604, 0.4484, 0.7572, 0.4484, 0.7541, 0.4484, 0.7572, 0.4484, 0.7669, 0.3435, 0.7627, 0.3435, 0.7585, 0.3435, 0.7627, 0.3435, 0.7627, 0.3435, 0.7585, 0.3435, 0.7343, 0.3508, 0.0296, 0.3892, 0.01793, 0.3462, 0.01561, 0.3755, 0.01729, 0.4516, 0.02896, 0.4086, 0.01496, 0.4223, 0.842, 0.5372, 0.7847, 0.5372, 0.7905, 0.546, 0.842, 0.546, 0.842, 0.5474, 0.7905, 0.5474, 0.7847, 0.5397, 0.842, 0.5397, 0.7358, 0.527, 0.7209, 0.5399, 0.7357, 0.539, 0.7366, 0.5411, 0.7209, 0.5418, 0.7366, 0.5284, 0.9435, 0.5429, 0.9579, 0.5434, 0.9435, 0.5298, 0.9443, 0.5283, 0.9579, 0.5418, 0.9444, 0.5407, 0.5784, 0.06482, 0.5866, 0.07971, 0.5297, 0.1265, 0.529, 0.007135, 0.5698, 0.008989, 0.5784, 0.06482, 0.6148, 0.01112, 0.6982, 0.01506, 0.7056, 0.06095, 0.9827, 0.2295, 0.9827, 0.2355, 0.9827, 0.2413, 0.9827, 0.2355, 0.5318, 0.06698, 0.529, 0.007135, 0.5784, 0.06482, 0.5297, 0.1265, 0.5318, 0.06698, 0.5784, 0.06482, 0.6061, 0.06393, 0.6148, 0.01112, 0.7056, 0.06095, 0.7276, 0.07305, 0.7358, 0.06004, 0.7454, 0.1002, 0.7432, 0.2243, 0.7432, 0.2669, 0.7193, 0.268, 0.6982, 0.2691, 0.6982, 0.2229, 0.7193, 0.268, 0.6982, 0.2229, 0.7432, 0.2243, 0.7193, 0.268, 0.8449, 0.8106, 0.8101, 0.7862, 0.9475, 0.7936, 0.8723, 0.8537, 0.8449, 0.8106, 0.9475, 0.8194, 0.4675, 0.8671, 0.3987, 0.8657, 0.4335, 0.8551, 0.4335, 0.8551, 0.3987, 0.8657, 0.3987, 0.8521, 0.8449, 0.8106, 0.9475, 0.7936, 0.9475, 0.8194, 0.2123, 0.6211, 0.1857, 0.614, 0.1857, 0.642, 0.4675, 0.8521, 0.6638, 0.8699, 0.4675, 0.8671, 0.4675, 0.8521, 0.4675, 0.8671, 0.4335, 0.8551, 0.6523, 0.8076, 0.4675, 0.8521, 0.3987, 0.8366, 0.3987, 0.8366, 0.4335, 0.8491, 0.3987, 0.8521, 0.4675, 0.8521, 0.4335, 0.8491, 0.3987, 0.8366, 0.7832, 0.8716, 0.7957, 0.8752, 0.7234, 0.8752, 0.6523, 0.8076, 0.6638, 0.8699, 0.4675, 0.8521, 0.05218, 0.6777, 0.07153, 0.6777, 0.1096, 0.6309, 0.04154, 0.2332, 0.04154, 0.2091, 0.2546, 0.1839, 0.2546, 0.1002, 0.04154, 0.07506, 0.04154, 0.05096])
me_cube.materials.append(mat_material_aluminium)
me_cube.use_remesh_preserve_volume = False
me_cube.use_remesh_preserve_attributes = False
me_cube.use_mirror_vertex_groups = False
me_cube.update()

# ---- objects
ob_medium = bpy.data.objects.new('Medium', me_cube)

# ---- transforms, parenting, visibility, modifiers, constraints
ob_medium.location = (0.0, 0.0, 0.0)
ob_medium.lineart.crease_threshold = 0.0

# ---- collection membership
col_collection_1.objects.link(ob_medium)

# ---- scene / render settings (as saved in the file)
scene.frame_start = 1; scene.frame_end = 250; scene.frame_set(1)
scene.render.engine = 'BLENDER_EEVEE_NEXT'
scene.render.image_settings.compression = 90
scene.render.resolution_percentage = 50
scene.render.dither_intensity = 0.0
scene.cycles.use_denoising = False
scene.cycles.samples = 10
scene.cycles.sampling_pattern = 'TABULATED_SOBOL'
scene.cycles.light_sampling_threshold = 0.0
scene.cycles.use_adaptive_sampling = False
scene.cycles.use_light_tree = False
scene.cycles.blur_glossy = 0.0
scene.cycles.volume_bounces = 1
scene.cycles.pixel_filter_type = 'GAUSSIAN'
scene.cycles.sample_clamp_indirect = 0.0
scene.view_settings.view_transform = 'Standard'
bpy.context.view_layer.update()

# ---- added for rendering (the .blend has no active camera and no usable light): camera, sun
cam_auto = bpy.data.cameras.new('AutoCamera')
cam_auto.lens = 50.0
cam_auto.sensor_width = 36.0
cam_auto.clip_end = 1000.0
ob_auto_camera = bpy.data.objects.new('AutoCamera', cam_auto)
scene.collection.objects.link(ob_auto_camera)
ob_auto_camera.location = (39.003, -43.9417, 29.3894)
ob_auto_camera.rotation_euler = (1.09748, -7.21219e-08, 0.694738)
scene.camera = ob_auto_camera
light_auto_sun = bpy.data.lights.new('AutoSun', 'SUN')
light_auto_sun.energy = 3.0
light_auto_sun.angle = 0.0523599
ob_auto_sun = bpy.data.objects.new('AutoSun', light_auto_sun)
scene.collection.objects.link(ob_auto_sun)
ob_auto_sun.rotation_euler = (0.872665, 0.174533, 0.523599)
bpy.context.view_layer.update()
